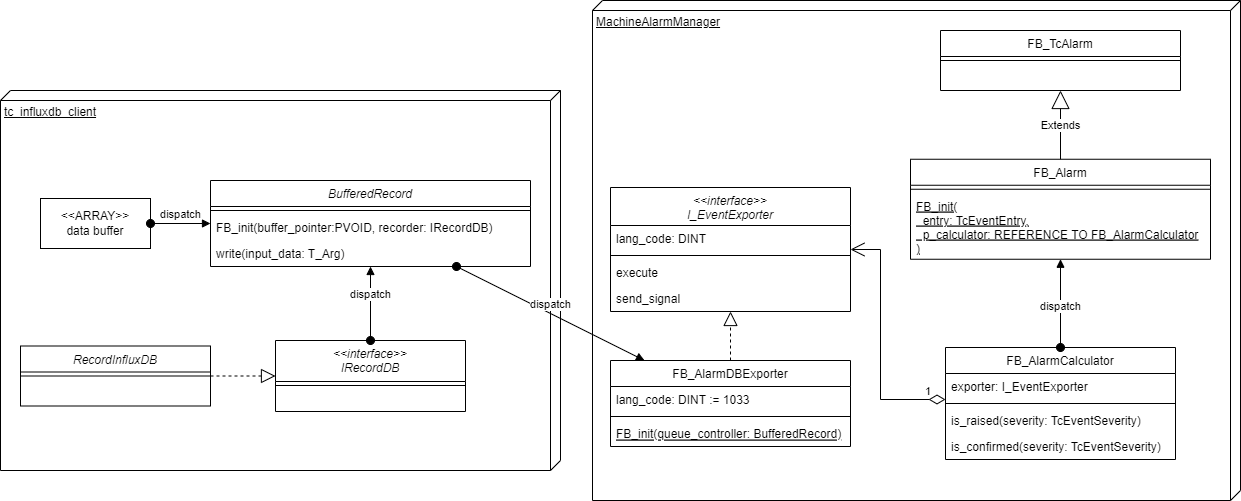

The diagram above was exported from draw.io. Its source (the exported page's mxGraphModel, read from the mxfile embedded in the PNG):
<mxGraphModel dx="2245" dy="828" grid="1" gridSize="10" guides="1" tooltips="1" connect="1" arrows="1" fold="1" page="1" pageScale="1" pageWidth="827" pageHeight="1169" math="0" shadow="0">
  <root>
    <mxCell id="0" />
    <mxCell id="1" parent="0" />
    <mxCell id="2" value="MachineAlarmManager" style="verticalAlign=top;align=left;spacingTop=8;spacingLeft=2;spacingRight=12;shape=cube;size=10;direction=south;fontStyle=4;html=1;whiteSpace=wrap;" vertex="1" parent="1">
      <mxGeometry x="232" y="120" width="648" height="500" as="geometry" />
    </mxCell>
    <mxCell id="3" value="tc_influxdb_client" style="verticalAlign=top;align=left;spacingTop=8;spacingLeft=2;spacingRight=12;shape=cube;size=10;direction=south;fontStyle=4;html=1;whiteSpace=wrap;" vertex="1" parent="1">
      <mxGeometry x="-360" y="210" width="560" height="380" as="geometry" />
    </mxCell>
    <mxCell id="4" value="&lt;&lt;interface&gt;&gt;&#10;I_EventExporter" style="swimlane;fontStyle=2;align=center;verticalAlign=top;childLayout=stackLayout;horizontal=1;startSize=38;horizontalStack=0;resizeParent=1;resizeLast=0;collapsible=1;marginBottom=0;rounded=0;shadow=0;strokeWidth=1;" vertex="1" parent="1">
      <mxGeometry x="250" y="307" width="240" height="124" as="geometry">
        <mxRectangle x="230" y="140" width="160" height="26" as="alternateBounds" />
      </mxGeometry>
    </mxCell>
    <mxCell id="5" value="lang_code: DINT" style="text;align=left;verticalAlign=top;spacingLeft=4;spacingRight=4;overflow=hidden;rotatable=0;points=[[0,0.5],[1,0.5]];portConstraint=eastwest;" vertex="1" parent="4">
      <mxGeometry y="38" width="240" height="26" as="geometry" />
    </mxCell>
    <mxCell id="6" value="" style="line;html=1;strokeWidth=1;align=left;verticalAlign=middle;spacingTop=-1;spacingLeft=3;spacingRight=3;rotatable=0;labelPosition=right;points=[];portConstraint=eastwest;" vertex="1" parent="4">
      <mxGeometry y="64" width="240" height="8" as="geometry" />
    </mxCell>
    <mxCell id="7" value="execute" style="text;align=left;verticalAlign=top;spacingLeft=4;spacingRight=4;overflow=hidden;rotatable=0;points=[[0,0.5],[1,0.5]];portConstraint=eastwest;" vertex="1" parent="4">
      <mxGeometry y="72" width="240" height="26" as="geometry" />
    </mxCell>
    <mxCell id="8" value="send_signal" style="text;align=left;verticalAlign=top;spacingLeft=4;spacingRight=4;overflow=hidden;rotatable=0;points=[[0,0.5],[1,0.5]];portConstraint=eastwest;" vertex="1" parent="4">
      <mxGeometry y="98" width="240" height="26" as="geometry" />
    </mxCell>
    <mxCell id="9" value="FB_AlarmDBExporter" style="swimlane;fontStyle=0;align=center;verticalAlign=top;childLayout=stackLayout;horizontal=1;startSize=26;horizontalStack=0;resizeParent=1;resizeLast=0;collapsible=1;marginBottom=0;rounded=0;shadow=0;strokeWidth=1;" vertex="1" parent="1">
      <mxGeometry x="250" y="480" width="240" height="86" as="geometry">
        <mxRectangle x="130" y="380" width="160" height="26" as="alternateBounds" />
      </mxGeometry>
    </mxCell>
    <mxCell id="10" value="lang_code: DINT := 1033" style="text;align=left;verticalAlign=top;spacingLeft=4;spacingRight=4;overflow=hidden;rotatable=0;points=[[0,0.5],[1,0.5]];portConstraint=eastwest;rounded=0;shadow=0;html=0;" vertex="1" parent="9">
      <mxGeometry y="26" width="240" height="26" as="geometry" />
    </mxCell>
    <mxCell id="11" value="" style="line;html=1;strokeWidth=1;align=left;verticalAlign=middle;spacingTop=-1;spacingLeft=3;spacingRight=3;rotatable=0;labelPosition=right;points=[];portConstraint=eastwest;" vertex="1" parent="9">
      <mxGeometry y="52" width="240" height="8" as="geometry" />
    </mxCell>
    <mxCell id="12" value="FB_init(queue_controller: BufferedRecord)" style="text;align=left;verticalAlign=top;spacingLeft=4;spacingRight=4;overflow=hidden;rotatable=0;points=[[0,0.5],[1,0.5]];portConstraint=eastwest;fontStyle=4" vertex="1" parent="9">
      <mxGeometry y="60" width="240" height="26" as="geometry" />
    </mxCell>
    <mxCell id="13" value="FB_AlarmCalculator" style="swimlane;fontStyle=0;align=center;verticalAlign=top;childLayout=stackLayout;horizontal=1;startSize=26;horizontalStack=0;resizeParent=1;resizeLast=0;collapsible=1;marginBottom=0;rounded=0;shadow=0;strokeWidth=1;" vertex="1" parent="1">
      <mxGeometry x="585" y="467" width="230" height="112" as="geometry">
        <mxRectangle x="550" y="140" width="160" height="26" as="alternateBounds" />
      </mxGeometry>
    </mxCell>
    <mxCell id="14" value="exporter: I_EventExporter" style="text;align=left;verticalAlign=top;spacingLeft=4;spacingRight=4;overflow=hidden;rotatable=0;points=[[0,0.5],[1,0.5]];portConstraint=eastwest;" vertex="1" parent="13">
      <mxGeometry y="26" width="230" height="26" as="geometry" />
    </mxCell>
    <mxCell id="15" value="" style="line;html=1;strokeWidth=1;align=left;verticalAlign=middle;spacingTop=-1;spacingLeft=3;spacingRight=3;rotatable=0;labelPosition=right;points=[];portConstraint=eastwest;" vertex="1" parent="13">
      <mxGeometry y="52" width="230" height="8" as="geometry" />
    </mxCell>
    <mxCell id="16" value="is_raised(severity: TcEventSeverity)" style="text;align=left;verticalAlign=top;spacingLeft=4;spacingRight=4;overflow=hidden;rotatable=0;points=[[0,0.5],[1,0.5]];portConstraint=eastwest;" vertex="1" parent="13">
      <mxGeometry y="60" width="230" height="26" as="geometry" />
    </mxCell>
    <mxCell id="17" value="is_confirmed(severity: TcEventSeverity)" style="text;align=left;verticalAlign=top;spacingLeft=4;spacingRight=4;overflow=hidden;rotatable=0;points=[[0,0.5],[1,0.5]];portConstraint=eastwest;" vertex="1" parent="13">
      <mxGeometry y="86" width="230" height="26" as="geometry" />
    </mxCell>
    <mxCell id="18" value="BufferedRecord" style="swimlane;fontStyle=2;align=center;verticalAlign=top;childLayout=stackLayout;horizontal=1;startSize=26;horizontalStack=0;resizeParent=1;resizeLast=0;collapsible=1;marginBottom=0;rounded=0;shadow=0;strokeWidth=1;" vertex="1" parent="1">
      <mxGeometry x="-150" y="300" width="320" height="86" as="geometry">
        <mxRectangle x="230" y="140" width="160" height="26" as="alternateBounds" />
      </mxGeometry>
    </mxCell>
    <mxCell id="19" value="" style="line;html=1;strokeWidth=1;align=left;verticalAlign=middle;spacingTop=-1;spacingLeft=3;spacingRight=3;rotatable=0;labelPosition=right;points=[];portConstraint=eastwest;" vertex="1" parent="18">
      <mxGeometry y="26" width="320" height="8" as="geometry" />
    </mxCell>
    <mxCell id="20" value="FB_init(buffer_pointer:PVOID, recorder: IRecordDB)" style="text;align=left;verticalAlign=top;spacingLeft=4;spacingRight=4;overflow=hidden;rotatable=0;points=[[0,0.5],[1,0.5]];portConstraint=eastwest;" vertex="1" parent="18">
      <mxGeometry y="34" width="320" height="26" as="geometry" />
    </mxCell>
    <mxCell id="21" value="write(input_data: T_Arg)" style="text;align=left;verticalAlign=top;spacingLeft=4;spacingRight=4;overflow=hidden;rotatable=0;points=[[0,0.5],[1,0.5]];portConstraint=eastwest;" vertex="1" parent="18">
      <mxGeometry y="60" width="320" height="26" as="geometry" />
    </mxCell>
    <mxCell id="22" value="1" style="endArrow=open;html=1;endSize=12;startArrow=diamondThin;startSize=14;startFill=0;edgeStyle=orthogonalEdgeStyle;align=left;verticalAlign=bottom;rounded=0;" edge="1" source="14" target="4" parent="1">
      <mxGeometry x="-0.8182" y="1" relative="1" as="geometry">
        <mxPoint x="360" y="613" as="sourcePoint" />
        <mxPoint x="520" y="613" as="targetPoint" />
        <Array as="points">
          <mxPoint x="520" y="519" />
          <mxPoint x="520" y="369" />
        </Array>
        <mxPoint as="offset" />
      </mxGeometry>
    </mxCell>
    <mxCell id="23" value="RecordInfluxDB" style="swimlane;fontStyle=2;align=center;verticalAlign=top;childLayout=stackLayout;horizontal=1;startSize=26;horizontalStack=0;resizeParent=1;resizeLast=0;collapsible=1;marginBottom=0;rounded=0;shadow=0;strokeWidth=1;" vertex="1" parent="1">
      <mxGeometry x="-340" y="465.5" width="190" height="60" as="geometry">
        <mxRectangle x="230" y="140" width="160" height="26" as="alternateBounds" />
      </mxGeometry>
    </mxCell>
    <mxCell id="24" value="" style="line;html=1;strokeWidth=1;align=left;verticalAlign=middle;spacingTop=-1;spacingLeft=3;spacingRight=3;rotatable=0;labelPosition=right;points=[];portConstraint=eastwest;" vertex="1" parent="23">
      <mxGeometry y="26" width="190" height="8" as="geometry" />
    </mxCell>
    <mxCell id="25" value="&lt;&lt;interface&gt;&gt;&#10;IRecordDB" style="swimlane;fontStyle=2;align=center;verticalAlign=top;childLayout=stackLayout;horizontal=1;startSize=41;horizontalStack=0;resizeParent=1;resizeLast=0;collapsible=1;marginBottom=0;rounded=0;shadow=0;strokeWidth=1;" vertex="1" parent="1">
      <mxGeometry x="-85" y="460" width="190" height="71" as="geometry">
        <mxRectangle x="230" y="140" width="160" height="26" as="alternateBounds" />
      </mxGeometry>
    </mxCell>
    <mxCell id="26" value="" style="line;html=1;strokeWidth=1;align=left;verticalAlign=middle;spacingTop=-1;spacingLeft=3;spacingRight=3;rotatable=0;labelPosition=right;points=[];portConstraint=eastwest;" vertex="1" parent="25">
      <mxGeometry y="41" width="190" height="8" as="geometry" />
    </mxCell>
    <mxCell id="27" value="" style="endArrow=block;dashed=1;endFill=0;endSize=12;html=1;rounded=0;" edge="1" source="23" target="25" parent="1">
      <mxGeometry width="160" relative="1" as="geometry">
        <mxPoint x="-230" y="430" as="sourcePoint" />
        <mxPoint x="-70" y="430" as="targetPoint" />
      </mxGeometry>
    </mxCell>
    <mxCell id="28" value="" style="endArrow=block;dashed=1;endFill=0;endSize=12;html=1;rounded=0;" edge="1" source="9" target="4" parent="1">
      <mxGeometry width="160" relative="1" as="geometry">
        <mxPoint x="-210" y="430" as="sourcePoint" />
        <mxPoint x="-50" y="430" as="targetPoint" />
      </mxGeometry>
    </mxCell>
    <mxCell id="29" value="dispatch" style="html=1;verticalAlign=bottom;startArrow=oval;startFill=1;endArrow=block;startSize=8;curved=0;rounded=0;" edge="1" source="25" target="18" parent="1">
      <mxGeometry width="60" relative="1" as="geometry">
        <mxPoint x="-180" y="430" as="sourcePoint" />
        <mxPoint x="-120" y="430" as="targetPoint" />
      </mxGeometry>
    </mxCell>
    <mxCell id="30" value="&amp;lt;&amp;lt;ARRAY&amp;gt;&amp;gt;&lt;br&gt;data buffer" style="html=1;whiteSpace=wrap;" vertex="1" parent="1">
      <mxGeometry x="-320" y="318" width="110" height="50" as="geometry" />
    </mxCell>
    <mxCell id="31" value="dispatch" style="html=1;verticalAlign=bottom;startArrow=oval;startFill=1;endArrow=block;startSize=8;curved=0;rounded=0;" edge="1" source="30" target="18" parent="1">
      <mxGeometry width="60" relative="1" as="geometry">
        <mxPoint x="-250" y="405" as="sourcePoint" />
        <mxPoint x="-43" y="362" as="targetPoint" />
      </mxGeometry>
    </mxCell>
    <mxCell id="32" value="dispatch" style="html=1;verticalAlign=bottom;startArrow=oval;startFill=1;endArrow=block;startSize=8;curved=0;rounded=0;" edge="1" source="18" target="9" parent="1">
      <mxGeometry width="60" relative="1" as="geometry">
        <mxPoint x="-250" y="410" as="sourcePoint" />
        <mxPoint x="-140" y="394" as="targetPoint" />
      </mxGeometry>
    </mxCell>
    <mxCell id="33" value="FB_Alarm" style="swimlane;fontStyle=0;align=center;verticalAlign=top;childLayout=stackLayout;horizontal=1;startSize=26;horizontalStack=0;resizeParent=1;resizeLast=0;collapsible=1;marginBottom=0;rounded=0;shadow=0;strokeWidth=1;" vertex="1" parent="1">
      <mxGeometry x="550" y="278.75" width="300" height="100" as="geometry">
        <mxRectangle x="130" y="380" width="160" height="26" as="alternateBounds" />
      </mxGeometry>
    </mxCell>
    <mxCell id="34" value="" style="line;html=1;strokeWidth=1;align=left;verticalAlign=middle;spacingTop=-1;spacingLeft=3;spacingRight=3;rotatable=0;labelPosition=right;points=[];portConstraint=eastwest;" vertex="1" parent="33">
      <mxGeometry y="26" width="300" height="8" as="geometry" />
    </mxCell>
    <mxCell id="35" value="FB_init(&#10;  entry: TcEventEntry, &#10;  p_calculator: REFERENCE TO FB_AlarmCalculator&#10;)" style="text;align=left;verticalAlign=top;spacingLeft=4;spacingRight=4;overflow=hidden;rotatable=0;points=[[0,0.5],[1,0.5]];portConstraint=eastwest;fontStyle=4" vertex="1" parent="33">
      <mxGeometry y="34" width="300" height="66" as="geometry" />
    </mxCell>
    <mxCell id="36" value="FB_TcAlarm" style="swimlane;fontStyle=0;align=center;verticalAlign=top;childLayout=stackLayout;horizontal=1;startSize=26;horizontalStack=0;resizeParent=1;resizeLast=0;collapsible=1;marginBottom=0;rounded=0;shadow=0;strokeWidth=1;" vertex="1" parent="1">
      <mxGeometry x="580" y="150" width="240" height="60" as="geometry">
        <mxRectangle x="130" y="380" width="160" height="26" as="alternateBounds" />
      </mxGeometry>
    </mxCell>
    <mxCell id="37" value="" style="line;html=1;strokeWidth=1;align=left;verticalAlign=middle;spacingTop=-1;spacingLeft=3;spacingRight=3;rotatable=0;labelPosition=right;points=[];portConstraint=eastwest;" vertex="1" parent="36">
      <mxGeometry y="26" width="240" height="8" as="geometry" />
    </mxCell>
    <mxCell id="38" value="Extends" style="endArrow=block;endSize=16;endFill=0;html=1;rounded=0;" edge="1" source="33" target="36" parent="1">
      <mxGeometry width="160" relative="1" as="geometry">
        <mxPoint x="110" y="310" as="sourcePoint" />
        <mxPoint x="270" y="310" as="targetPoint" />
      </mxGeometry>
    </mxCell>
    <mxCell id="39" value="dispatch" style="html=1;verticalAlign=bottom;startArrow=oval;startFill=1;endArrow=block;startSize=8;curved=0;rounded=0;" edge="1" source="13" target="33" parent="1">
      <mxGeometry x="-0.2766" width="60" relative="1" as="geometry">
        <mxPoint x="106" y="396" as="sourcePoint" />
        <mxPoint x="294" y="490" as="targetPoint" />
        <mxPoint as="offset" />
      </mxGeometry>
    </mxCell>
  </root>
</mxGraphModel>